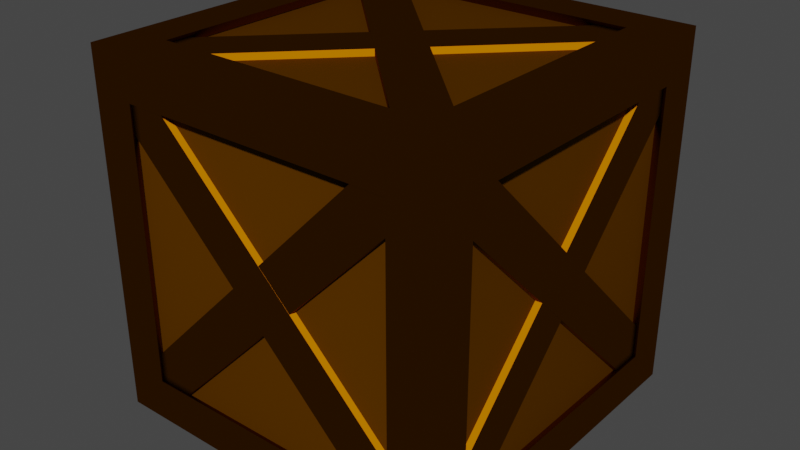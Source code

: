 # Source: caja_1.blend  (saved by Blender 3.2.14; exported with 4.5.12 LTS)
import bpy
from mathutils import Matrix  # noqa: F401  (used for matrix-valued properties, if any)

bpy.ops.wm.read_factory_settings(use_empty=True)
scene = bpy.context.scene
scene.name = 'Scene'

# ---- collections
col_collection = bpy.data.collections.new('Collection'); scene.collection.children.link(col_collection)

# ---- images (referenced by path relative to the original .blend; pixels are not part of the script)
import os
ASSET_DIR = os.environ.get("B2B_ASSET_DIR", "")  # directory of the original .blend (textures are referenced by path, not embedded)
HERE = os.path.dirname(os.path.abspath(__file__))  # packed textures are extracted next to this script under _unpacked/

def load_image(name, relpath, width, height, colorspace="sRGB"):
    """Load a texture the original file referenced (path relative to the .blend, or extracted next to this script)."""
    p = next((c for c in (os.path.join(HERE, relpath), os.path.join(ASSET_DIR, relpath)) if relpath and os.path.exists(c)), "")
    if p:
        img = bpy.data.images.load(p, check_existing=True)
        img.name = name
    else:  # same state as the original file: an image datablock whose file is absent (Cycles renders it pink)
        img = bpy.data.images.new(name, width, height)
        img.source = "FILE"
        img.filepath = "//" + (relpath or name)
    img.colorspace_settings.name = colorspace
    return img
img_caja = load_image('caja', 'caja.png', 1024, 1024, 'sRGB')

# ---- materials (node trees are filled in below, after node groups)
mat_material = bpy.data.materials.new('Material')
mat_material.alpha_threshold = 0.0
mat_material.diffuse_color = (1.0, 1.0, 1.0, 1.0)
mat_material.line_color = (0.0, 0.0, 0.0, 1.0)
mat_material_001 = bpy.data.materials.new('Material.001')

# ---- material node trees
mat_material.use_nodes = True; mat_material.node_tree.nodes.clear()
_N = mat_material.node_tree.nodes; _L = mat_material.node_tree.links
n0 = _N.new('ShaderNodeOutputMaterial'); n0.name = 'Material Output'; n0.location = (300, 300)
n1 = _N.new('ShaderNodeBsdfToon'); n1.name = 'BSDF Dibujo animado'; n1.location = (69, 288)
n1.inputs[0].default_value = (0.3108, 0.09487, 0.0, 1.0)
n2 = _N.new('ShaderNodeTexImage'); n2.name = 'Imagen'; n2.location = (-301, 273)
n2.image = img_caja
_L.new(n1.outputs[0], n0.inputs[0])
n0.is_active_output = True
mat_material_001.use_nodes = True; mat_material_001.node_tree.nodes.clear()
_N = mat_material_001.node_tree.nodes; _L = mat_material_001.node_tree.links
n0 = _N.new('ShaderNodeOutputMaterial'); n0.name = 'Material Output'; n0.location = (300, 300)
n1 = _N.new('ShaderNodeBsdfSheen'); n1.name = 'BSDF Terciopelo'; n1.location = (82, 282)
n1.distribution = 'ASHIKHMIN'
n1.inputs[0].default_value = (0.1473, 0.05176, 0.0, 1.0)
n1.inputs[1].default_value = 1.0
n2 = _N.new('ShaderNodeTexImage'); n2.name = 'Imagen'; n2.location = (-272, 281)
n2.image = img_caja
_L.new(n1.outputs[0], n0.inputs[0])
n0.is_active_output = True

# ---- world
world_world = bpy.data.worlds.new('World'); scene.world = world_world
world_world.use_nodes = True; world_world.node_tree.nodes.clear()
_N = world_world.node_tree.nodes; _L = world_world.node_tree.links
n0 = _N.new('ShaderNodeOutputWorld'); n0.name = 'World Output'; n0.location = (300, 300)
n1 = _N.new('ShaderNodeBackground'); n1.name = 'Background'; n1.location = (10, 300)
n1.inputs[0].default_value = (0.05088, 0.05088, 0.05088, 1.0)
_L.new(n1.outputs[0], n0.inputs[0])
n0.is_active_output = True
world_world.color = (0.05088, 0.05088, 0.05088)
world_world.use_sun_shadow = False
world_world.sun_shadow_jitter_overblur = 0.0

# ---- meshes
me_cube = bpy.data.meshes.new('Cube')
me_cube.from_pydata([(1.0, 1.0, 1.0), (1.0, 1.0, -1.0), (1.0, -1.0, 1.0), (1.0, -1.0, -1.0), (-1.0, 1.0, 1.0), (-1.0, 1.0, -1.0), (-1.0, -1.0, 1.0), (-1.0, -1.0, -1.0), (0.7601, 0.7601, 1.0), (-0.7601, 0.7601, 1.0), (-0.7601, -0.7601, 1.0), (0.7601, -0.7601, 1.0), (0.7601, -1.0, -0.7601), (0.7601, -1.0, 0.7601), (-0.7601, -1.0, 0.7601), (-0.7601, -1.0, -0.7601), (-1.0, -0.7601, -0.7601), (-1.0, -0.7601, 0.7601), (-1.0, 0.7601, 0.7601), (-1.0, 0.7601, -0.7601), (-0.7601, 0.7601, -1.0), (0.7601, 0.7601, -1.0), (0.7601, -0.7601, -1.0), (-0.7601, -0.7601, -1.0), (1.0, 0.7601, -0.7601), (1.0, 0.7601, 0.7601), (1.0, -0.7601, 0.7601), (1.0, -0.7601, -0.7601), (-0.7601, 1.0, -0.7601), (-0.7601, 1.0, 0.7601), (0.7601, 1.0, 0.7601), (0.7601, 1.0, -0.7601), (0.8134, 0.8134, 0.9364), (-0.8134, 0.8134, 0.9364), (-0.8134, -0.8134, 0.9364), (0.8134, -0.8134, 0.9364), (0.8134, -0.9364, -0.8134), (0.8134, -0.9364, 0.8134), (-0.8134, -0.9364, 0.8134), (-0.8134, -0.9364, -0.8134), (-0.9364, -0.8134, -0.8134), (-0.9364, -0.8134, 0.8134), (-0.9364, 0.8134, 0.8134), (-0.9364, 0.8134, -0.8134), (-0.8134, 0.8134, -0.9364), (0.8134, 0.8134, -0.9364), (0.8134, -0.8134, -0.9364), (-0.8134, -0.8134, -0.9364), (0.9364, 0.8134, -0.8134), (0.9364, 0.8134, 0.8134), (0.9364, -0.8134, 0.8134), (0.9364, -0.8134, -0.8134), (-0.8134, 0.9364, -0.8134), (-0.8134, 0.9364, 0.8134), (0.8134, 0.9364, 0.8134), (0.8134, 0.9364, -0.8134), (0.9728, 0.8847, 0.7175), (0.9727, -0.6997, -0.8956), (0.973, 0.7034, 0.8955), (0.9729, -0.8809, -0.7176), (0.7968, 0.8846, 0.7176), (0.7967, -0.6997, -0.8955), (0.797, 0.7034, 0.8956), (0.7969, -0.881, -0.7175), (0.7978, 0.7193, -0.8829), (0.798, -0.8938, 0.7015), (0.7977, 0.8974, -0.7016), (0.7978, -0.7157, 0.8828), (0.9738, 0.7194, -0.8828), (0.9739, -0.8937, 0.7016), (0.9736, 0.8975, -0.7015), (0.9738, -0.7156, 0.8829), (-0.8847, 0.9728, 0.7175), (0.6997, 0.9727, -0.8956), (-0.7034, 0.973, 0.8955), (0.8809, 0.9729, -0.7176), (-0.8846, 0.7968, 0.7176), (0.6997, 0.7967, -0.8955), (-0.7034, 0.797, 0.8956), (0.881, 0.7969, -0.7175), (-0.7193, 0.7978, -0.8829), (0.8938, 0.798, 0.7015), (-0.8974, 0.7977, -0.7016), (0.7157, 0.7978, 0.8828), (-0.7194, 0.9738, -0.8828), (0.8937, 0.9739, 0.7016), (-0.8975, 0.9736, -0.7015), (0.7156, 0.9738, 0.8829), (-0.9728, -0.8847, 0.7175), (-0.9727, 0.6997, -0.8956), (-0.973, -0.7034, 0.8955), (-0.9729, 0.8809, -0.7176), (-0.7968, -0.8846, 0.7176), (-0.7967, 0.6997, -0.8955), (-0.797, -0.7034, 0.8956), (-0.7969, 0.881, -0.7175), (-0.7978, -0.7193, -0.8829), (-0.798, 0.8938, 0.7015), (-0.7977, -0.8974, -0.7016), (-0.7978, 0.7157, 0.8828), (-0.9738, -0.7194, -0.8828), (-0.9739, 0.8937, 0.7016), (-0.9736, -0.8975, -0.7015), (-0.9738, 0.7156, 0.8829), (0.8847, -0.9728, 0.7175), (-0.6997, -0.9727, -0.8956), (0.7034, -0.973, 0.8955), (-0.8809, -0.9729, -0.7176), (0.8846, -0.7968, 0.7176), (-0.6997, -0.7967, -0.8955), (0.7034, -0.797, 0.8956), (-0.881, -0.7969, -0.7175), (0.7193, -0.7978, -0.8829), (-0.8938, -0.798, 0.7015), (0.8974, -0.7977, -0.7016), (-0.7157, -0.7978, 0.8828), (0.7194, -0.9738, -0.8828), (-0.8937, -0.9739, 0.7016), (0.8975, -0.9736, -0.7015), (-0.7156, -0.9738, 0.8829), (-0.8847, -0.7175, 0.9728), (0.6997, 0.8956, 0.9727), (-0.7034, -0.8955, 0.973), (0.8809, 0.7176, 0.9729), (-0.8846, -0.7176, 0.7968), (0.6997, 0.8955, 0.7967), (-0.7034, -0.8956, 0.797), (0.881, 0.7175, 0.7969), (-0.7193, 0.8829, 0.7978), (0.8938, -0.7015, 0.798), (-0.8974, 0.7016, 0.7977), (0.7157, -0.8828, 0.7978), (-0.7194, 0.8828, 0.9738), (0.8937, -0.7016, 0.9739), (-0.8975, 0.7015, 0.9736), (0.7156, -0.8829, 0.9738), (0.8847, -0.7175, -0.9728), (-0.6997, 0.8956, -0.9727), (0.7034, -0.8955, -0.973), (-0.8809, 0.7176, -0.9729), (0.8846, -0.7176, -0.7968), (-0.6997, 0.8955, -0.7967), (0.7034, -0.8956, -0.797), (-0.881, 0.7175, -0.7969), (0.7193, 0.8829, -0.7978), (-0.8938, -0.7015, -0.798), (0.8974, 0.7016, -0.7977), (-0.7157, -0.8828, -0.7978), (0.7194, 0.8828, -0.9738), (-0.8937, -0.7016, -0.9739), (0.8975, 0.7015, -0.9736), (-0.7156, -0.8829, -0.9738)], [], [(12, 13, 37, 36), (8, 9, 33, 32), (30, 31, 55, 54), (26, 27, 51, 50), (29, 30, 54, 53), (22, 23, 47, 46), (0, 4, 9, 8), (4, 6, 10, 9), (6, 2, 11, 10), (2, 0, 8, 11), (3, 2, 13, 12), (2, 6, 14, 13), (6, 7, 15, 14), (7, 3, 12, 15), (7, 6, 17, 16), (6, 4, 18, 17), (4, 5, 19, 18), (5, 7, 16, 19), (5, 1, 21, 20), (1, 3, 22, 21), (3, 7, 23, 22), (7, 5, 20, 23), (1, 0, 25, 24), (0, 2, 26, 25), (2, 3, 27, 26), (3, 1, 24, 27), (5, 4, 29, 28), (4, 0, 30, 29), (0, 1, 31, 30), (1, 5, 28, 31), (32, 33, 34, 35), (36, 37, 38, 39), (40, 41, 42, 43), (44, 45, 46, 47), (48, 49, 50, 51), (52, 53, 54, 55), (11, 8, 32, 35), (16, 17, 41, 40), (15, 12, 36, 39), (20, 21, 45, 44), (9, 10, 34, 33), (19, 16, 40, 43), (24, 25, 49, 48), (13, 14, 38, 37), (23, 20, 44, 47), (28, 29, 53, 52), (10, 11, 35, 34), (17, 18, 42, 41), (27, 24, 48, 51), (14, 15, 39, 38), (21, 22, 46, 45), (31, 28, 52, 55), (18, 19, 43, 42), (25, 26, 50, 49), (56, 60, 62, 58), (61, 57, 59, 63), (59, 58, 62, 63), (57, 56, 58, 59), (61, 60, 56, 57), (63, 62, 60, 61), (64, 65, 67, 66), (66, 67, 71, 70), (70, 71, 69, 68), (68, 69, 65, 64), (66, 70, 68, 64), (71, 67, 65, 69), (72, 76, 78, 74), (77, 73, 75, 79), (75, 74, 78, 79), (73, 72, 74, 75), (77, 76, 72, 73), (79, 78, 76, 77), (80, 81, 83, 82), (82, 83, 87, 86), (86, 87, 85, 84), (84, 85, 81, 80), (82, 86, 84, 80), (87, 83, 81, 85), (88, 92, 94, 90), (93, 89, 91, 95), (91, 90, 94, 95), (89, 88, 90, 91), (93, 92, 88, 89), (95, 94, 92, 93), (96, 97, 99, 98), (98, 99, 103, 102), (102, 103, 101, 100), (100, 101, 97, 96), (98, 102, 100, 96), (103, 99, 97, 101), (104, 108, 110, 106), (109, 105, 107, 111), (107, 106, 110, 111), (105, 104, 106, 107), (109, 108, 104, 105), (111, 110, 108, 109), (112, 113, 115, 114), (114, 115, 119, 118), (118, 119, 117, 116), (116, 117, 113, 112), (114, 118, 116, 112), (119, 115, 113, 117), (120, 124, 126, 122), (125, 121, 123, 127), (123, 122, 126, 127), (121, 120, 122, 123), (125, 124, 120, 121), (127, 126, 124, 125), (128, 129, 131, 130), (130, 131, 135, 134), (134, 135, 133, 132), (132, 133, 129, 128), (130, 134, 132, 128), (135, 131, 129, 133), (136, 140, 142, 138), (141, 137, 139, 143), (139, 138, 142, 143), (137, 136, 138, 139), (141, 140, 136, 137), (143, 142, 140, 141), (144, 145, 147, 146), (146, 147, 151, 150), (150, 151, 149, 148), (148, 149, 145, 144), (146, 150, 148, 144), (151, 147, 145, 149)])
me_cube.polygons.foreach_set('material_index', [0, 0, 0, 0, 0, 0, 0, 0, 0, 0, 0, 0, 0, 0, 0, 0, 0, 0, 0, 0, 0, 0, 0, 0, 0, 0, 0, 0, 0, 0, 1, 1, 1, 1, 1, 1, 0, 0, 0, 0, 0, 0, 0, 0, 0, 0, 0, 0, 0, 0, 0, 0, 0, 0, 0, 0, 0, 0, 0, 0, 0, 0, 0, 0, 0, 0, 0, 0, 0, 0, 0, 0, 0, 0, 0, 0, 0, 0, 0, 0, 0, 0, 0, 0, 0, 0, 0, 0, 0, 0, 0, 0, 0, 0, 0, 0, 0, 0, 0, 0, 0, 0, 0, 0, 0, 0, 0, 0, 0, 0, 0, 0, 0, 0, 0, 0, 0, 0, 0, 0, 0, 0, 0, 0, 0, 0])
_uv = me_cube.uv_layers.new(name='UVMap')
_uv.uv.foreach_set('vector', [0.9856, 0.8847, 0.9856, 0.7131, 0.9928, 0.707, 0.9928, 0.8907, 0.9593, 0.1602, 0.9593, 0.3319, 0.9521, 0.3379, 0.9521, 0.1542, 0.2141, 0.8553, 0.2141, 0.6836, 0.2213, 0.6776, 0.2213, 0.8613, 0.9425, 0.8847, 0.9425, 0.7131, 0.9497, 0.707, 0.9497, 0.8907, 0.9713, 0.8847, 0.9713, 0.7131, 0.9785, 0.707, 0.9785, 0.8907, 0.9665, 0.3319, 0.9665, 0.1602, 0.9737, 0.1542, 0.9737, 0.3379, 0.2259, 0.2259, 0.4517, 0.2259, 0.4246, 0.2529, 0.2529, 0.2529, 0.4517, 0.2259, 0.4517, 0.4517, 0.4246, 0.4246, 0.4246, 0.2529, 0.4517, 0.4517, 0.2259, 0.4517, 0.2529, 0.4246, 0.4246, 0.4246, 0.2259, 0.4517, 0.2259, 0.2259, 0.2529, 0.2529, 0.2529, 0.4246, 0.2259, 0.6776, 0.0, 0.6776, 0.02709, 0.6505, 0.1988, 0.6505, 0.0, 0.6776, 0.0, 0.4517, 0.02709, 0.4788, 0.02709, 0.6505, 0.0, 0.4517, 0.2259, 0.4517, 0.1988, 0.4788, 0.02709, 0.4788, 0.2259, 0.4517, 0.2259, 0.6776, 0.1988, 0.6505, 0.1988, 0.4788, 0.4517, 0.0, 0.4517, 0.2259, 0.4246, 0.1988, 0.4246, 0.02709, 0.4517, 0.2259, 0.2259, 0.2259, 0.2529, 0.1988, 0.4246, 0.1988, 0.2259, 0.2259, 0.2259, 0.0, 0.2529, 0.02709, 0.2529, 0.1988, 0.2259, 0.0, 0.4517, 0.0, 0.4246, 0.02709, 0.2529, 0.02709, 0.0, 0.2259, 0.2259, 0.2259, 0.1988, 0.2529, 0.02709, 0.2529, 0.2259, 0.2259, 0.2259, 0.4517, 0.1988, 0.4246, 0.1988, 0.2529, 0.2259, 0.4517, 0.0, 0.4517, 0.02709, 0.4246, 0.1988, 0.4246, 0.0, 0.4517, 0.0, 0.2259, 0.02709, 0.2529, 0.02709, 0.4246, 0.6776, 0.0, 0.6776, 0.2259, 0.6505, 0.1988, 0.6505, 0.02709, 0.6776, 0.2259, 0.4517, 0.2259, 0.4788, 0.1988, 0.6505, 0.1988, 0.4517, 0.2259, 0.4517, 0.0, 0.4788, 0.02709, 0.4788, 0.1988, 0.4517, 0.0, 0.6776, 0.0, 0.6505, 0.02709, 0.4788, 0.02709, 0.2259, 0.0, 0.2259, 0.2259, 0.1988, 0.1988, 0.1988, 0.02709, 0.2259, 0.2259, 0.0, 0.2259, 0.02709, 0.1988, 0.1988, 0.1988, 0.0, 0.2259, 0.0, 0.0, 0.02709, 0.02709, 0.02709, 0.1988, 0.0, 0.0, 0.2259, 0.0, 0.1988, 0.02709, 0.02709, 0.02709, 0.5933, 0.4517, 0.777, 0.4517, 0.777, 0.6354, 0.5933, 0.6354, 0.6354, 0.2259, 0.6354, 0.4096, 0.4517, 0.4096, 0.4517, 0.2259, 0.4096, 0.6354, 0.4096, 0.8191, 0.2259, 0.8191, 0.2259, 0.6354, 0.2259, 0.4517, 0.4096, 0.4517, 0.4096, 0.6354, 0.2259, 0.6354, 0.5933, 0.4517, 0.5933, 0.6354, 0.4096, 0.6354, 0.4096, 0.4517, 0.8191, 0.2259, 0.8191, 0.4096, 0.6354, 0.4096, 0.6354, 0.2259, 0.9619, 0.4577, 0.9619, 0.6294, 0.9547, 0.6354, 0.9547, 0.4517, 0.988, 0.3319, 0.988, 0.1602, 0.9952, 0.1542, 0.9952, 0.3379, 0.969, 0.4577, 0.969, 0.6294, 0.9619, 0.6354, 0.9619, 0.4517, 0.9785, 0.8847, 0.9785, 0.7131, 0.9856, 0.707, 0.9856, 0.8907, 0.9641, 0.7131, 0.9641, 0.8847, 0.9569, 0.8907, 0.9569, 0.707, 0.9762, 0.6294, 0.9762, 0.4577, 0.9834, 0.4517, 0.9834, 0.6354, 0.9928, 0.8847, 0.9928, 0.7131, 1.0, 0.707, 1.0, 0.8907, 0.9713, 0.7131, 0.9713, 0.8847, 0.9641, 0.8907, 0.9641, 0.707, 0.9737, 0.3319, 0.9737, 0.1602, 0.9809, 0.1542, 0.9809, 0.3379, 0.9906, 0.6294, 0.9906, 0.4577, 0.9978, 0.4517, 0.9978, 0.6354, 0.9762, 0.4577, 0.9762, 0.6294, 0.969, 0.6354, 0.969, 0.4517, 0.9497, 0.8847, 0.9497, 0.7131, 0.9569, 0.707, 0.9569, 0.8907, 0.9475, 0.6294, 0.9475, 0.4577, 0.9547, 0.4517, 0.9547, 0.6354, 0.9403, 0.6294, 0.9403, 0.4577, 0.9475, 0.4517, 0.9475, 0.6354, 0.9834, 0.6294, 0.9834, 0.4577, 0.9906, 0.4517, 0.9906, 0.6354, 0.9593, 0.3319, 0.9593, 0.1602, 0.9665, 0.1542, 0.9665, 0.3379, 0.9449, 0.3319, 0.9449, 0.1602, 0.9521, 0.1542, 0.9521, 0.3379, 0.9809, 0.3319, 0.9809, 0.1602, 0.988, 0.1542, 0.988, 0.3379, 0.5113, 0.4096, 0.5312, 0.4096, 0.5312, 0.43, 0.5113, 0.43, 0.5511, 0.43, 0.5709, 0.4301, 0.5709, 0.4505, 0.5511, 0.4505, 0.8366, 0.8892, 0.8366, 0.7071, 0.8564, 0.707, 0.8564, 0.8892, 0.863, 0.707, 0.863, 0.4517, 0.8917, 0.4517, 0.8917, 0.707, 0.9028, 0.7071, 0.9028, 0.8892, 0.8829, 0.8892, 0.8829, 0.707, 0.7252, 0.8907, 0.7252, 0.6354, 0.7539, 0.6354, 0.7539, 0.8907, 0.553, 0.8907, 0.553, 0.6354, 0.5817, 0.6354, 0.5817, 0.8907, 0.7769, 8.523e-06, 0.7769, 0.1822, 0.7571, 0.1822, 0.7571, 0.0, 0.553, 0.6354, 0.553, 0.8907, 0.5243, 0.8907, 0.5243, 0.6354, 0.7769, 0.1822, 0.7769, 8.523e-06, 0.7968, 0.0, 0.7968, 0.1822, 0.6107, 0.43, 0.6306, 0.43, 0.6306, 0.4505, 0.6107, 0.4505, 0.5709, 0.4096, 0.5908, 0.4096, 0.5908, 0.43, 0.5709, 0.43, 0.5113, 0.4301, 0.5312, 0.43, 0.5312, 0.4505, 0.5113, 0.4505, 0.5312, 0.4096, 0.5511, 0.4096, 0.5511, 0.43, 0.5312, 0.43, 0.7968, 0.707, 0.7968, 0.8892, 0.777, 0.8892, 0.777, 0.7071, 0.8478, 0.4096, 0.8478, 0.1542, 0.8765, 0.1542, 0.8765, 0.4096, 0.863, 0.8892, 0.863, 0.707, 0.8829, 0.7071, 0.8829, 0.8892, 0.4383, 0.8907, 0.4383, 0.6354, 0.4669, 0.6354, 0.4669, 0.8907, 0.8057, 0.4517, 0.8057, 0.707, 0.777, 0.707, 0.777, 0.4517, 0.7738, 0.6354, 0.7738, 0.8176, 0.7539, 0.8176, 0.7539, 0.6354, 0.4956, 0.6354, 0.4956, 0.8907, 0.4669, 0.8907, 0.4669, 0.6354, 0.1347, 0.8597, 0.1347, 0.6776, 0.1545, 0.6776, 0.1545, 0.8597, 0.6107, 0.4096, 0.6306, 0.4096, 0.6306, 0.43, 0.6107, 0.43, 0.5709, 0.43, 0.5908, 0.43, 0.5908, 0.4505, 0.5709, 0.4505, 0.4915, 0.4301, 0.5113, 0.43, 0.5113, 0.4505, 0.4915, 0.4505, 0.5312, 0.43, 0.5511, 0.4301, 0.5511, 0.4505, 0.5312, 0.4505, 0.2141, 0.6776, 0.2141, 0.8597, 0.1943, 0.8597, 0.1943, 0.6776, 0.6965, 0.6354, 0.6965, 0.8907, 0.6678, 0.8907, 0.6678, 0.6354, 0.7968, 0.8892, 0.7968, 0.707, 0.8167, 0.7071, 0.8167, 0.8892, 0.6391, 0.6354, 0.6391, 0.8907, 0.6104, 0.8907, 0.6104, 0.6354, 0.0, 0.9329, 0.0, 0.6776, 0.02869, 0.6776, 0.02869, 0.9329, 0.1347, 0.6776, 0.1347, 0.8597, 0.1148, 0.8597, 0.1148, 0.6776, 0.8343, 0.4517, 0.8343, 0.707, 0.8057, 0.707, 0.8057, 0.4517, 0.1943, 0.6776, 0.1943, 0.8597, 0.1744, 0.8597, 0.1744, 0.6776, 0.6306, 0.43, 0.6504, 0.43, 0.6504, 0.4505, 0.6306, 0.4505, 0.5908, 0.43, 0.6107, 0.43, 0.6107, 0.4505, 0.5908, 0.4505, 0.4915, 0.4096, 0.5113, 0.4096, 0.5113, 0.43, 0.4915, 0.43, 0.5511, 0.4096, 0.5709, 0.4096, 0.5709, 0.43, 0.5511, 0.43, 0.8366, 0.707, 0.8366, 0.8892, 0.8167, 0.8892, 0.8167, 0.7071, 0.4383, 0.6354, 0.4383, 0.8907, 0.4096, 0.8907, 0.4096, 0.6354, 0.9227, 0.7071, 0.9227, 0.8892, 0.9028, 0.8892, 0.9028, 0.707, 0.05739, 0.9329, 0.05739, 0.6776, 0.08608, 0.6776, 0.08608, 0.9329, 0.5243, 0.6354, 0.5243, 0.8907, 0.4956, 0.8907, 0.4956, 0.6354, 0.7968, 0.1822, 0.7968, 0.0, 0.8167, 8.583e-06, 0.8167, 0.1822, 0.8478, 0.1542, 0.8478, 0.4096, 0.8191, 0.4096, 0.8191, 0.1542, 0.1744, 0.6776, 0.1744, 0.8597, 0.1545, 0.8597, 0.1545, 0.6776, 0.6306, 0.4096, 0.6504, 0.4096, 0.6504, 0.43, 0.6306, 0.43, 0.5908, 0.4096, 0.6107, 0.4096, 0.6107, 0.43, 0.5908, 0.43, 0.6504, 0.4096, 0.6703, 0.4096, 0.6703, 0.43, 0.6504, 0.43, 0.6703, 0.43, 0.6902, 0.43, 0.6902, 0.4505, 0.6703, 0.4505, 0.9449, 0.1542, 0.9449, 0.3363, 0.9251, 0.3364, 0.9251, 0.1542, 0.6965, 0.8907, 0.6965, 0.6354, 0.7252, 0.6354, 0.7252, 0.8907, 0.9052, 0.3363, 0.9052, 0.1542, 0.9251, 0.1542, 0.9251, 0.3364, 0.02869, 0.9329, 0.02869, 0.6776, 0.05739, 0.6776, 0.05739, 0.9329, 0.8765, 0.4096, 0.8765, 0.1542, 0.9052, 0.1542, 0.9052, 0.4096, 0.9403, 0.4517, 0.9403, 0.6338, 0.9204, 0.6338, 0.9204, 0.4517, 0.863, 0.4517, 0.863, 0.707, 0.8343, 0.707, 0.8343, 0.4517, 0.9425, 0.707, 0.9425, 0.8892, 0.9227, 0.8892, 0.9227, 0.7071, 0.6703, 0.4096, 0.6902, 0.4096, 0.6902, 0.43, 0.6703, 0.43, 0.6504, 0.4301, 0.6703, 0.43, 0.6703, 0.4505, 0.6504, 0.4505, 0.4716, 0.4096, 0.4915, 0.4096, 0.4915, 0.43, 0.4716, 0.43, 0.4716, 0.43, 0.4915, 0.4301, 0.4915, 0.4505, 0.4716, 0.4505, 0.7173, 0.1822, 0.7173, 8.523e-06, 0.7372, 0.0, 0.7372, 0.1822, 0.6391, 0.8907, 0.6391, 0.6354, 0.6678, 0.6354, 0.6678, 0.8907, 0.7173, 8.523e-06, 0.7173, 0.1822, 0.6974, 0.1822, 0.6974, 0.0, 0.1148, 0.6776, 0.1148, 0.9329, 0.08608, 0.9329, 0.08608, 0.6776, 0.8917, 0.707, 0.8917, 0.4517, 0.9204, 0.4517, 0.9204, 0.707, 0.6974, 8.523e-06, 0.6974, 0.1822, 0.6776, 0.1822, 0.6776, 0.0, 0.5817, 0.8907, 0.5817, 0.6354, 0.6104, 0.6354, 0.6104, 0.8907, 0.7372, 0.1822, 0.7372, 8.523e-06, 0.7571, 0.0, 0.7571, 0.1822, 0.4517, 0.43, 0.4716, 0.4301, 0.4716, 0.4505, 0.4517, 0.4505, 0.4517, 0.4096, 0.4716, 0.4096, 0.4716, 0.43, 0.4517, 0.43])
me_cube.materials.append(mat_material)
me_cube.materials.append(mat_material_001)
me_cube.use_mirror_vertex_groups = False
me_cube.update()

# ---- objects
ob_cube = bpy.data.objects.new('Cube', me_cube)

# ---- transforms, parenting, visibility, modifiers, constraints
ob_cube.location = (0.0, 0.0, 0.0)
ob_cube.lock_rotations_4d = False
ob_cube.empty_display_type = 'ARROWS'
ob_cube.lineart.crease_threshold = 0.0

# ---- collection membership
col_collection.objects.link(ob_cube)

# ---- scene / render settings (as saved in the file)
scene.frame_start = 1; scene.frame_end = 250; scene.frame_set(0)
scene.render.engine = 'CYCLES'
scene.cycles.sampling_pattern = 'TABULATED_SOBOL'
scene.cycles.use_light_tree = False
scene.cycles.bake_type = 'DIFFUSE'
scene.view_settings.view_transform = 'Filmic'
bpy.context.view_layer.update()

# ---- added for rendering (the .blend has no active camera and no usable light): camera, sun
cam_auto = bpy.data.cameras.new('AutoCamera')
cam_auto.lens = 50.0
cam_auto.sensor_width = 36.0
cam_auto.clip_end = 1000.0
ob_auto_camera = bpy.data.objects.new('AutoCamera', cam_auto)
scene.collection.objects.link(ob_auto_camera)
ob_auto_camera.location = (3.20507, -3.84609, 2.56406)
ob_auto_camera.rotation_euler = (1.09748, -7.21219e-08, 0.694738)
scene.camera = ob_auto_camera
light_auto_sun = bpy.data.lights.new('AutoSun', 'SUN')
light_auto_sun.energy = 3.0
light_auto_sun.angle = 0.0523599
ob_auto_sun = bpy.data.objects.new('AutoSun', light_auto_sun)
scene.collection.objects.link(ob_auto_sun)
ob_auto_sun.rotation_euler = (0.872665, 0.174533, 0.523599)
bpy.context.view_layer.update()
